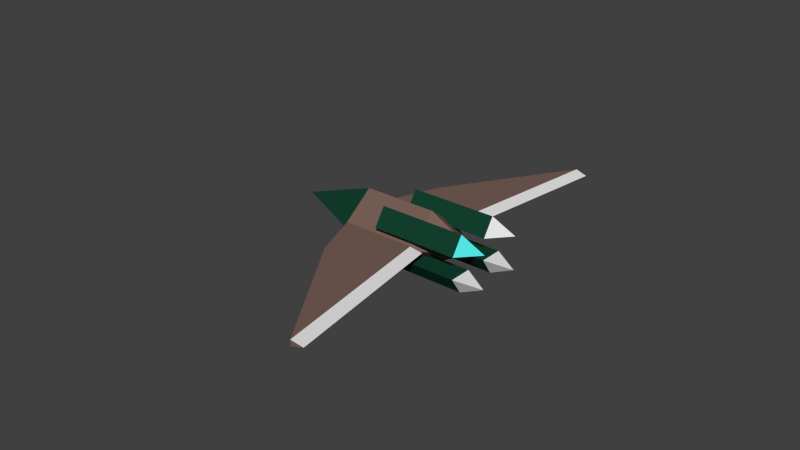 # Source: playership.blend  (saved by Blender 2.70.0; exported with 4.5.12 LTS)
import bpy
from mathutils import Matrix  # noqa: F401  (used for matrix-valued properties, if any)

bpy.ops.wm.read_factory_settings(use_empty=True)
scene = bpy.context.scene
scene.name = 'Scene'

# ---- collections
col_collection_1 = bpy.data.collections.new('Collection 1'); scene.collection.children.link(col_collection_1)

# ---- materials (node trees are filled in below, after node groups)
mat_shipsurface = bpy.data.materials.new('ShipSurface')
mat_shipsurface.alpha_threshold = 0.0
mat_shipsurface.use_transparent_shadow = False
mat_shipsurface.preview_render_type = 'SHADERBALL'
mat_shipsurface.diffuse_color = (0.1902, 0.1199, 0.09544, 1.0)
mat_shipsurface.roughness = 0.5
mat_shipsurface.line_color = (0.0, 0.0, 0.0, 1.0)
mat_jetsglow_tl = bpy.data.materials.new('JetsGlow_TL')
mat_jetsglow_tl.alpha_threshold = 0.0
mat_jetsglow_tl.use_transparent_shadow = False
mat_jetsglow_tl.preview_render_type = 'SHADERBALL'
mat_jetsglow_tl.diffuse_color = (0.08525, 0.8, 0.7898, 1.0)
mat_jetsglow_tl.roughness = 0.5
mat_jetsglow_tl.line_color = (0.0, 0.0, 0.0, 1.0)
mat_jetssurface = bpy.data.materials.new('JetsSurface')
mat_jetssurface.alpha_threshold = 0.0
mat_jetssurface.use_transparent_shadow = False
mat_jetssurface.diffuse_color = (0.006962, 0.05222, 0.02921, 1.0)
mat_jetssurface.roughness = 0.5
mat_jetssurface.line_color = (0.0, 0.0, 0.0, 1.0)
mat_wingsglow = bpy.data.materials.new('WingsGlow')
mat_wingsglow.alpha_threshold = 0.0
mat_wingsglow.use_transparent_shadow = False
mat_wingsglow.roughness = 0.5
mat_wingsglow.line_color = (0.0, 0.0, 0.0, 1.0)
mat_jetsglow_tr = bpy.data.materials.new('JetsGlow_TR')
mat_jetsglow_tr.alpha_threshold = 0.0
mat_jetsglow_tr.use_transparent_shadow = False
mat_jetsglow_tr.roughness = 0.5
mat_jetsglow_tr.line_color = (0.0, 0.0, 0.0, 1.0)
mat_jetsglow_bl = bpy.data.materials.new('JetsGlow_BL')
mat_jetsglow_bl.alpha_threshold = 0.0
mat_jetsglow_bl.use_transparent_shadow = False
mat_jetsglow_bl.roughness = 0.5
mat_jetsglow_bl.line_color = (0.0, 0.0, 0.0, 1.0)
mat_jetsglow_br = bpy.data.materials.new('JetsGlow_BR')
mat_jetsglow_br.alpha_threshold = 0.0
mat_jetsglow_br.use_transparent_shadow = False
mat_jetsglow_br.roughness = 0.5
mat_jetsglow_br.line_color = (0.0, 0.0, 0.0, 1.0)

# ---- material node trees

# ---- world
world_world = bpy.data.worlds.new('World'); scene.world = world_world
world_world.color = (0.05088, 0.05088, 0.05088)
world_world.use_sun_shadow = False
world_world.sun_shadow_jitter_overblur = 0.0
world_world.cycles.sampling_method = 'MANUAL'
world_world.cycles.sample_map_resolution = 256

# ---- meshes
me_playership = bpy.data.meshes.new('PlayerShip')
me_playership.from_pydata([(-4.55e-07, 0.1566, 1.453), (4.55e-07, -0.6769, 1.286), (-4.55e-07, -0.009943, 0.6194), (3.5, 0.1566, 1.453), (3.5, -0.6769, 1.286), (3.5, -0.009939, 0.6194), (-4.55e-07, 1.447, 0.1624), (4.55e-07, 0.6135, -0.004051), (-4.55e-07, 1.281, -0.6711), (3.5, 1.447, 0.1624), (3.5, 0.6135, -0.004052), (3.5, 1.281, -0.6711), (-4.161e-07, -1.465, -0.1683), (4.902e-07, -1.298, 0.6652), (-4.635e-07, -0.6312, -0.00184), (3.5, -1.465, -0.1683), (3.5, -1.298, 0.6652), (3.5, -0.6312, -0.001844), (-4.161e-07, -0.1742, -1.459), (4.902e-07, -0.007733, -0.6253), (-4.635e-07, 0.6593, -1.292), (3.5, -0.1742, -1.459), (3.5, -0.007732, -0.6253), (3.5, 0.6593, -1.292), (-0.75, -2.386, 2.21), (2.5, -5.922, 5.745), (-1.5, -0.9723, 0.7955), (1.5, -0.9723, 0.7955), (-0.75, -2.21, 2.386), (2.5, -5.745, 5.922), (-1.5, -0.7955, 0.9723), (1.5, -0.7955, 0.9723), (-0.75, 2.21, -2.386), (2.5, 5.745, -5.922), (-1.5, 0.7955, -0.9723), (1.5, 0.7955, -0.9723), (-0.75, 2.386, -2.21), (2.5, 5.922, -5.745), (-1.5, 0.9723, -0.7955), (1.5, 0.9723, -0.7955), (1.5, 1.0, -1.0), (1.5, -0.75, -0.75), (-1.5, -0.75, -0.75), (-1.5, 1.0, -1.0), (1.5, 0.75, 0.75), (1.5, -1.0, 1.0), (-1.5, -1.0, 1.0), (-1.5, 0.75, 0.75), (-4.5, 6.361e-07, -3.027e-07), (3.5, -7.479e-07, 1.76e-07), (4.5, -0.1768, 1.12), (4.5, 1.114, -0.1709), (4.5, -1.131, 0.165), (4.5, 0.1591, -1.125), (2.995, 5.784, -5.784), (1.995, 0.8339, -0.8339), (2.995, -5.784, 5.784), (1.995, -0.8339, 0.8339)], [], [(2, 1, 0), (1, 5, 4), (1, 3, 0), (2, 3, 5), (8, 7, 6), (7, 11, 10), (7, 9, 6), (8, 9, 11), (14, 12, 13), (15, 17, 52), (13, 16, 17), (12, 15, 16), (12, 14, 17), (20, 18, 19), (16, 15, 52), (19, 22, 23), (18, 21, 22), (18, 20, 23), (26, 27, 25), (29, 31, 30), (26, 30, 31), (25, 29, 28), (24, 28, 30), (34, 33, 35), (37, 38, 39), (34, 39, 38), (33, 36, 37), (34, 36, 32), (41, 42, 43), (47, 46, 45), (45, 46, 42), (40, 43, 47), (41, 40, 49), (40, 44, 49), (45, 41, 49), (44, 45, 49), (46, 47, 48), (47, 43, 48), (42, 46, 48), (43, 42, 48), (2, 5, 1), (4, 3, 1), (0, 3, 2), (8, 11, 7), (10, 9, 7), (6, 9, 8), (14, 13, 17), (13, 12, 16), (15, 12, 17), (20, 19, 23), (19, 18, 22), (21, 18, 23), (24, 26, 25), (28, 29, 30), (27, 26, 31), (24, 25, 28), (26, 24, 30), (32, 33, 34), (36, 38, 37), (35, 39, 34), (37, 55, 54), (32, 36, 33), (38, 36, 34), (40, 41, 43), (44, 47, 45), (41, 45, 42), (44, 40, 47), (17, 16, 52), (23, 22, 53), (22, 21, 53), (21, 23, 53), (9, 51, 11), (10, 51, 9), (11, 51, 10), (5, 50, 4), (4, 50, 3), (3, 50, 5), (25, 27, 57), (37, 54, 33), (33, 55, 35), (29, 56, 57), (35, 55, 39), (27, 31, 57), (29, 25, 56), (39, 55, 37), (56, 25, 57), (54, 55, 33), (31, 29, 57)])
me_playership.polygons.foreach_set('material_index', [2, 2, 2, 2, 2, 2, 2, 2, 2, 5, 2, 2, 2, 2, 5, 2, 2, 2, 0, 0, 0, 0, 0, 0, 0, 0, 0, 0, 0, 0, 0, 0, 0, 0, 0, 0, 2, 2, 0, 0, 2, 2, 2, 2, 2, 2, 2, 2, 2, 2, 2, 2, 0, 0, 0, 0, 0, 0, 0, 0, 3, 0, 0, 0, 0, 0, 0, 5, 6, 6, 6, 4, 4, 4, 1, 1, 1, 3, 0, 3, 3, 0, 0, 0, 3, 3, 3, 3])
me_playership.materials.append(mat_shipsurface)
me_playership.materials.append(mat_jetsglow_tl)
me_playership.materials.append(mat_jetssurface)
me_playership.materials.append(mat_wingsglow)
me_playership.materials.append(mat_jetsglow_tr)
me_playership.materials.append(mat_jetsglow_bl)
me_playership.materials.append(mat_jetsglow_br)
me_playership.use_remesh_preserve_volume = False
me_playership.use_remesh_preserve_attributes = False
me_playership.use_mirror_vertex_groups = False
me_playership.update()

# ---- objects
ob_playership = bpy.data.objects.new('PlayerShip', me_playership)

# ---- transforms, parenting, visibility, modifiers, constraints
ob_playership.location = (0.0, 0.0, 0.0)
ob_playership.rotation_euler = (0.7854, 0.0, 0.0)
ob_playership.lock_rotations_4d = False
ob_playership.empty_display_type = 'ARROWS'
ob_playership.lineart.crease_threshold = 0.0

# ---- collection membership
col_collection_1.objects.link(ob_playership)

# ---- scene / render settings (as saved in the file)
scene.frame_start = 1; scene.frame_end = 250; scene.frame_set(0)
scene.render.engine = 'BLENDER_EEVEE_NEXT'
scene.render.resolution_percentage = 50
scene.render.dither_intensity = 0.0
scene.cycles.use_denoising = False
scene.cycles.samples = 10
scene.cycles.sampling_pattern = 'TABULATED_SOBOL'
scene.cycles.light_sampling_threshold = 0.0
scene.cycles.use_adaptive_sampling = False
scene.cycles.use_light_tree = False
scene.cycles.blur_glossy = 0.0
scene.cycles.volume_bounces = 1
scene.cycles.pixel_filter_type = 'GAUSSIAN'
scene.cycles.sample_clamp_indirect = 0.0
scene.view_settings.view_transform = 'Standard'
bpy.context.view_layer.update()

# ---- added for rendering (the .blend has no active camera and no usable light): camera, sun
cam_auto = bpy.data.cameras.new('AutoCamera')
cam_auto.lens = 50.0
cam_auto.sensor_width = 36.0
cam_auto.clip_end = 1000.0
ob_auto_camera = bpy.data.objects.new('AutoCamera', cam_auto)
scene.collection.objects.link(ob_auto_camera)
ob_auto_camera.location = (23.4454, -28.1344, 18.7563)
ob_auto_camera.rotation_euler = (1.09748, -7.21219e-08, 0.694738)
scene.camera = ob_auto_camera
light_auto_sun = bpy.data.lights.new('AutoSun', 'SUN')
light_auto_sun.energy = 3.0
light_auto_sun.angle = 0.0523599
ob_auto_sun = bpy.data.objects.new('AutoSun', light_auto_sun)
scene.collection.objects.link(ob_auto_sun)
ob_auto_sun.rotation_euler = (0.872665, 0.174533, 0.523599)
bpy.context.view_layer.update()
